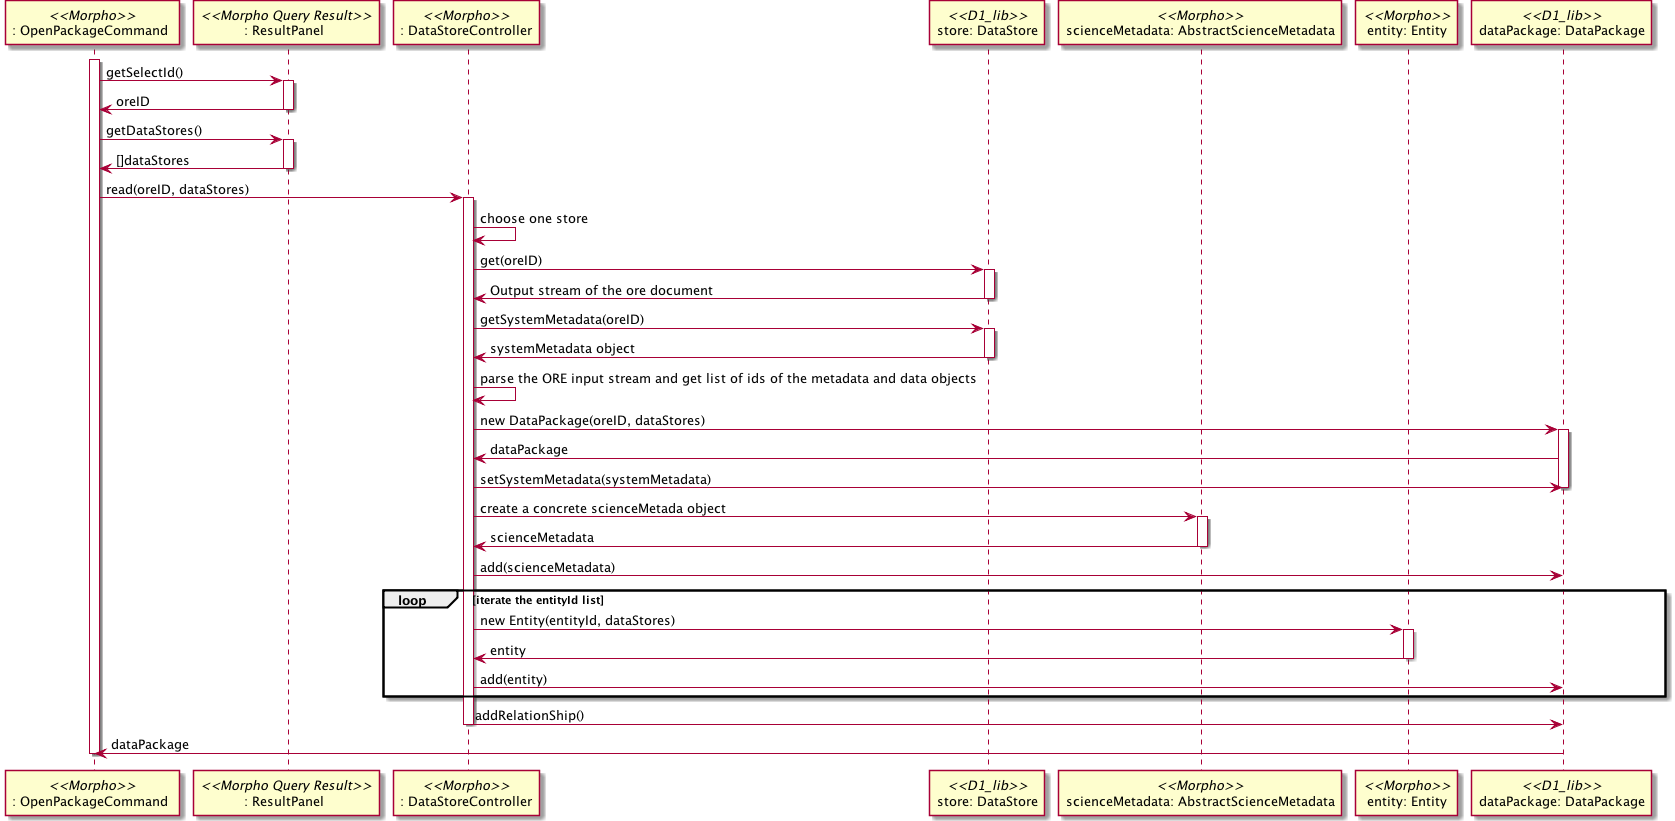

The diagram above was rendered by PlantUML. Its source (embedded in the PNG):
@startuml images/morpho_save_new_package_seq.png

   participant ": OpenPackageCommand " as open_package_command <<Morpho>>
   participant ": ResultPanel " as result_panel <<Morpho Query Result>>
   participant ": DataStoreController" as data_store_controller <<Morpho>>
   participant "store: DataStore" as data_store <<D1_lib>>
   participant "scienceMetadata: AbstractScienceMetadata" as abstract_metadata <<Morpho>>
   participant "entity: Entity" as entity <<Morpho>>
   participant "dataPackage: DataPackage" as d1_datapackage <<D1_lib>>

   activate open_package_command
   open_package_command -> result_panel: getSelectId()
   activate result_panel
   open_package_command <- result_panel: oreID
   deactivate result_panel
   open_package_command -> result_panel: getDataStores()
   activate result_panel
   open_package_command <- result_panel: []dataStores
   deactivate result_panel
   open_package_command -> data_store_controller: read(oreID, dataStores)
   activate data_store_controller
   data_store_controller -> data_store_controller: choose one store
   data_store_controller -> data_store: get(oreID)
   activate data_store
   data_store_controller <- data_store: Output stream of the ore document
   deactivate data_store 
   data_store_controller -> data_store: getSystemMetadata(oreID)
   activate data_store
   data_store_controller <- data_store: systemMetadata object
   deactivate data_store
   data_store_controller -> data_store_controller: parse the ORE input stream and get list of ids of the metadata and data objects
   data_store_controller -> d1_datapackage: new DataPackage(oreID, dataStores)
   activate d1_datapackage 
   data_store_controller <- d1_datapackage: dataPackage  
   data_store_controller -> d1_datapackage: setSystemMetadata(systemMetadata)
   deactivate d1_datapackage
   data_store_controller -> abstract_metadata: create a concrete scienceMetada object
   activate abstract_metadata 
   data_store_controller <- abstract_metadata: scienceMetadata
   deactivate abstract_metadata
   data_store_controller -> d1_datapackage: add(scienceMetadata)
   
   loop iterate the entityId list    
       data_store_controller -> entity: new Entity(entityId, dataStores)
       activate entity 
       data_store_controller <- entity: entity
       deactivate entity
       data_store_controller -> d1_datapackage: add(entity)
       
   end
   data_store_controller -> d1_datapackage: addRelationShip()
   deactivate data_store_controller
   open_package_command <- d1_datapackage: dataPackage
   
   deactivate open_package_command
  @enduml